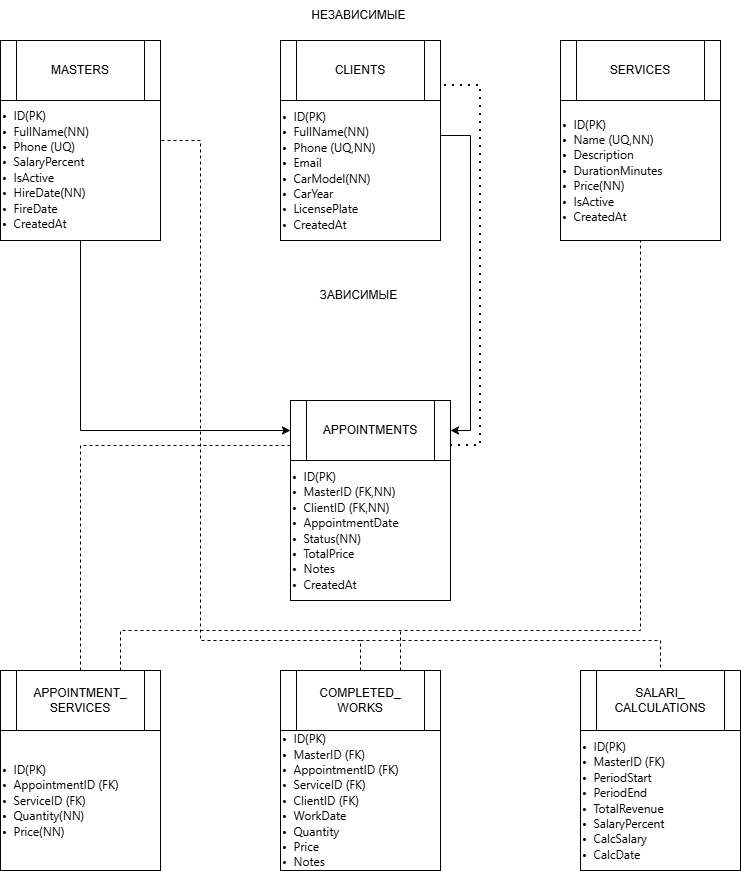

The diagram above was exported from draw.io. Its source (the exported page's mxGraphModel, read from the mxfile embedded in the PNG):
<mxGraphModel dx="994" dy="672" grid="1" gridSize="10" guides="1" tooltips="1" connect="1" arrows="1" fold="1" page="1" pageScale="1" pageWidth="827" pageHeight="1169" math="0" shadow="0">
  <root>
    <mxCell id="0" />
    <mxCell id="1" parent="0" />
    <mxCell id="_lgZXDSR4hyhE7gzdFLs-31" edge="1" parent="1" source="_lgZXDSR4hyhE7gzdFLs-1" style="edgeStyle=orthogonalEdgeStyle;rounded=0;orthogonalLoop=1;jettySize=auto;html=1;entryX=0;entryY=0.5;entryDx=0;entryDy=0;" target="_lgZXDSR4hyhE7gzdFLs-15">
      <mxGeometry relative="1" as="geometry">
        <Array as="points">
          <mxPoint x="120" y="430" />
        </Array>
      </mxGeometry>
    </mxCell>
    <mxCell id="_lgZXDSR4hyhE7gzdFLs-1" parent="1" style="rounded=0;whiteSpace=wrap;html=1;align=left;" value="&lt;div&gt;&lt;span style=&quot;font-family: Roboto, -apple-system, &amp;quot;apple color emoji&amp;quot;, BlinkMacSystemFont, &amp;quot;Segoe UI&amp;quot;, Roboto, Oxygen-Sans, Ubuntu, Cantarell, &amp;quot;Helvetica Neue&amp;quot;, sans-serif; white-space-collapse: preserve; background-color: rgb(255, 255, 255);&quot;&gt;&lt;font&gt;&lt;br&gt;&lt;/font&gt;&lt;/span&gt;&lt;/div&gt;&lt;span style=&quot;font-family: Roboto, -apple-system, &amp;quot;apple color emoji&amp;quot;, BlinkMacSystemFont, &amp;quot;Segoe UI&amp;quot;, Roboto, Oxygen-Sans, Ubuntu, Cantarell, &amp;quot;Helvetica Neue&amp;quot;, sans-serif; white-space-collapse: preserve; background-color: rgb(255, 255, 255);&quot;&gt;&lt;font&gt;&lt;div&gt;&lt;span style=&quot;font-family: Roboto, -apple-system, &amp;quot;apple color emoji&amp;quot;, BlinkMacSystemFont, &amp;quot;Segoe UI&amp;quot;, Roboto, Oxygen-Sans, Ubuntu, Cantarell, &amp;quot;Helvetica Neue&amp;quot;, sans-serif; white-space-collapse: preserve; background-color: rgb(255, 255, 255);&quot;&gt;&lt;font&gt;&lt;br&gt;&lt;/font&gt;&lt;/span&gt;&lt;/div&gt;&lt;div&gt;&lt;span style=&quot;font-family: Roboto, -apple-system, &amp;quot;apple color emoji&amp;quot;, BlinkMacSystemFont, &amp;quot;Segoe UI&amp;quot;, Roboto, Oxygen-Sans, Ubuntu, Cantarell, &amp;quot;Helvetica Neue&amp;quot;, sans-serif; white-space-collapse: preserve; background-color: rgb(255, 255, 255);&quot;&gt;&lt;font&gt;&lt;br&gt;&lt;/font&gt;&lt;/span&gt;&lt;/div&gt;&lt;div&gt;&lt;span style=&quot;font-family: Roboto, -apple-system, &amp;quot;apple color emoji&amp;quot;, BlinkMacSystemFont, &amp;quot;Segoe UI&amp;quot;, Roboto, Oxygen-Sans, Ubuntu, Cantarell, &amp;quot;Helvetica Neue&amp;quot;, sans-serif; white-space-collapse: preserve; background-color: rgb(255, 255, 255);&quot;&gt;&lt;font&gt;&lt;br&gt;&lt;/font&gt;&lt;/span&gt;&lt;/div&gt;•  ID(PK)&lt;br&gt;•  FullName(NN)&lt;br&gt;•  Phone (UQ)&lt;br&gt;•  SalaryPercent&lt;br&gt;•  IsActive&lt;br&gt;•  HireDate(NN)&lt;br&gt;•  FireDate&lt;br&gt;•  CreatedAt&lt;/font&gt;&lt;/span&gt;" vertex="1">
      <mxGeometry height="200" width="160" x="40" y="40" as="geometry" />
    </mxCell>
    <mxCell id="_lgZXDSR4hyhE7gzdFLs-29" edge="1" parent="1" source="_lgZXDSR4hyhE7gzdFLs-2" style="edgeStyle=orthogonalEdgeStyle;rounded=0;orthogonalLoop=1;jettySize=auto;html=1;exitX=1;exitY=0.25;exitDx=0;exitDy=0;entryX=1;entryY=0.5;entryDx=0;entryDy=0;" target="_lgZXDSR4hyhE7gzdFLs-15">
      <mxGeometry relative="1" as="geometry" />
    </mxCell>
    <mxCell id="_lgZXDSR4hyhE7gzdFLs-2" parent="1" style="rounded=0;whiteSpace=wrap;html=1;align=left;" value="&lt;span style=&quot;font-family: Roboto, -apple-system, &amp;quot;apple color emoji&amp;quot;, BlinkMacSystemFont, &amp;quot;Segoe UI&amp;quot;, Roboto, Oxygen-Sans, Ubuntu, Cantarell, &amp;quot;Helvetica Neue&amp;quot;, sans-serif; white-space-collapse: preserve; background-color: rgb(255, 255, 255);&quot;&gt;&lt;font&gt;•  ID(PK)&lt;br/&gt;•  FullName(NN)&lt;br/&gt;•  Phone (UQ,NN)&lt;br/&gt;•  Email&lt;br/&gt;•  CarModel(NN)&lt;br/&gt;•  CarYear&lt;br/&gt;•  LicensePlate&lt;br/&gt;•  CreatedAt&lt;/font&gt;&lt;/span&gt;" vertex="1">
      <mxGeometry height="140" width="160" x="320" y="100" as="geometry" />
    </mxCell>
    <mxCell id="_lgZXDSR4hyhE7gzdFLs-3" parent="1" style="rounded=0;whiteSpace=wrap;html=1;align=left;" value="&lt;span style=&quot;font-family: Roboto, -apple-system, &amp;quot;apple color emoji&amp;quot;, BlinkMacSystemFont, &amp;quot;Segoe UI&amp;quot;, Roboto, Oxygen-Sans, Ubuntu, Cantarell, &amp;quot;Helvetica Neue&amp;quot;, sans-serif; white-space-collapse: preserve; background-color: rgb(255, 255, 255);&quot;&gt;&lt;font&gt;•  ID(PK)&lt;br/&gt;•  Name (UQ,NN)&lt;br/&gt;•  Description&lt;br/&gt;•  DurationMinutes&lt;br/&gt;•  Price(NN)&lt;br/&gt;•  IsActive&lt;br/&gt;•  CreatedAt&lt;/font&gt;&lt;/span&gt;" vertex="1">
      <mxGeometry height="140" width="160" x="600" y="100" as="geometry" />
    </mxCell>
    <mxCell id="_lgZXDSR4hyhE7gzdFLs-4" parent="1" style="rounded=0;whiteSpace=wrap;html=1;align=left;" value="&lt;span style=&quot;font-family: Roboto, -apple-system, &amp;quot;apple color emoji&amp;quot;, BlinkMacSystemFont, &amp;quot;Segoe UI&amp;quot;, Roboto, Oxygen-Sans, Ubuntu, Cantarell, &amp;quot;Helvetica Neue&amp;quot;, sans-serif; white-space-collapse: preserve; background-color: rgb(255, 255, 255);&quot;&gt;&lt;font&gt;•  ID(PK)&lt;br/&gt;•  MasterID (FK)&lt;br/&gt;•  PeriodStart&lt;br/&gt;•  PeriodEnd&lt;br/&gt;•  TotalRevenue&lt;br/&gt;•  SalaryPercent&lt;br/&gt;•  CalcSalary&lt;br/&gt;•  CalcDate&lt;/font&gt;&lt;/span&gt;" vertex="1">
      <mxGeometry height="140" width="160" x="620" y="730" as="geometry" />
    </mxCell>
    <mxCell id="_lgZXDSR4hyhE7gzdFLs-5" parent="1" style="rounded=0;whiteSpace=wrap;html=1;align=left;" value="&lt;span style=&quot;font-family: Roboto, -apple-system, &amp;quot;apple color emoji&amp;quot;, BlinkMacSystemFont, &amp;quot;Segoe UI&amp;quot;, Roboto, Oxygen-Sans, Ubuntu, Cantarell, &amp;quot;Helvetica Neue&amp;quot;, sans-serif; white-space-collapse: preserve; background-color: rgb(255, 255, 255);&quot;&gt;&lt;font&gt;•  ID(PK)&lt;br/&gt;•  MasterID (FK)&lt;br/&gt;•  AppointmentID (FK)&lt;br/&gt;•  ServiceID (FK)&lt;br/&gt;•  ClientID (FK)&lt;br/&gt;•  WorkDate&lt;br/&gt;•  Quantity&lt;br/&gt;•  Price&lt;br/&gt;•  Notes&lt;/font&gt;&lt;/span&gt;" vertex="1">
      <mxGeometry height="140" width="160" x="320" y="730" as="geometry" />
    </mxCell>
    <mxCell id="_lgZXDSR4hyhE7gzdFLs-6" parent="1" style="rounded=0;whiteSpace=wrap;html=1;align=left;" value="&lt;span style=&quot;font-family: Roboto, -apple-system, &amp;quot;apple color emoji&amp;quot;, BlinkMacSystemFont, &amp;quot;Segoe UI&amp;quot;, Roboto, Oxygen-Sans, Ubuntu, Cantarell, &amp;quot;Helvetica Neue&amp;quot;, sans-serif; white-space-collapse: preserve; background-color: rgb(255, 255, 255);&quot;&gt;&lt;font&gt;•  ID(PK)&lt;br/&gt;•  AppointmentID (FK)&lt;br/&gt;•  ServiceID (FK)&lt;br/&gt;•  Quantity(NN)&lt;br/&gt;•  Price(NN)&lt;/font&gt;&lt;/span&gt;" vertex="1">
      <mxGeometry height="140" width="160" x="40" y="730" as="geometry" />
    </mxCell>
    <mxCell id="_lgZXDSR4hyhE7gzdFLs-7" parent="1" style="rounded=0;whiteSpace=wrap;html=1;align=left;" value="&lt;span style=&quot;font-family: Roboto, -apple-system, &amp;quot;apple color emoji&amp;quot;, BlinkMacSystemFont, &amp;quot;Segoe UI&amp;quot;, Roboto, Oxygen-Sans, Ubuntu, Cantarell, &amp;quot;Helvetica Neue&amp;quot;, sans-serif; white-space-collapse: preserve; background-color: rgb(255, 255, 255);&quot;&gt;&lt;font&gt;•  ID(PK)&lt;br/&gt;•  MasterID (FK,NN)&lt;br/&gt;•  ClientID (FK,NN)&lt;br/&gt;•  AppointmentDate&lt;br/&gt;•  Status(NN)&lt;br/&gt;•  TotalPrice&lt;br/&gt;•  Notes&lt;br/&gt;•  CreatedAt&lt;/font&gt;&lt;/span&gt;" vertex="1">
      <mxGeometry height="140" width="160" x="330" y="460" as="geometry" />
    </mxCell>
    <mxCell id="_lgZXDSR4hyhE7gzdFLs-9" parent="1" style="shape=process;whiteSpace=wrap;html=1;backgroundOutline=1;" value="MASTERS" vertex="1">
      <mxGeometry height="60" width="160" x="40" y="40" as="geometry" />
    </mxCell>
    <mxCell id="_lgZXDSR4hyhE7gzdFLs-12" parent="1" style="shape=process;whiteSpace=wrap;html=1;backgroundOutline=1;" value="APPOINTMENT_&lt;div&gt;SERVICES&lt;/div&gt;" vertex="1">
      <mxGeometry height="60" width="160" x="40" y="670" as="geometry" />
    </mxCell>
    <mxCell id="_lgZXDSR4hyhE7gzdFLs-13" parent="1" style="shape=process;whiteSpace=wrap;html=1;backgroundOutline=1;" value="COMPLETED_&lt;div&gt;WORKS&lt;/div&gt;" vertex="1">
      <mxGeometry height="60" width="160" x="320" y="670" as="geometry" />
    </mxCell>
    <mxCell id="_lgZXDSR4hyhE7gzdFLs-14" parent="1" style="shape=process;whiteSpace=wrap;html=1;backgroundOutline=1;" value="SALARI_&lt;div&gt;CALCULATIONS&lt;/div&gt;" vertex="1">
      <mxGeometry height="60" width="160" x="620" y="670" as="geometry" />
    </mxCell>
    <mxCell id="_lgZXDSR4hyhE7gzdFLs-15" parent="1" style="shape=process;whiteSpace=wrap;html=1;backgroundOutline=1;" value="APPOINTMENTS" vertex="1">
      <mxGeometry height="60" width="160" x="330" y="400" as="geometry" />
    </mxCell>
    <mxCell id="_lgZXDSR4hyhE7gzdFLs-16" parent="1" style="shape=process;whiteSpace=wrap;html=1;backgroundOutline=1;" value="SERVICES" vertex="1">
      <mxGeometry height="60" width="160" x="600" y="40" as="geometry" />
    </mxCell>
    <mxCell id="_lgZXDSR4hyhE7gzdFLs-17" parent="1" style="shape=process;whiteSpace=wrap;html=1;backgroundOutline=1;" value="CLIENTS" vertex="1">
      <mxGeometry height="60" width="160" x="320" y="40" as="geometry" />
    </mxCell>
    <mxCell id="_lgZXDSR4hyhE7gzdFLs-27" parent="1" style="text;html=1;whiteSpace=wrap;align=center;verticalAlign=middle;rounded=0;fillColor=#FFFFFF;" value="НЕЗАВИСИМЫЕ&amp;nbsp;" vertex="1">
      <mxGeometry height="30" width="160" x="320" as="geometry" />
    </mxCell>
    <mxCell id="_lgZXDSR4hyhE7gzdFLs-28" parent="1" style="text;html=1;whiteSpace=wrap;align=center;verticalAlign=middle;rounded=0;fillColor=#FFFFFF;" value="ЗАВИСИМЫЕ&amp;nbsp;" vertex="1">
      <mxGeometry height="30" width="160" x="320" y="280" as="geometry" />
    </mxCell>
    <mxCell id="_lgZXDSR4hyhE7gzdFLs-32" edge="1" parent="1" style="endArrow=none;dashed=1;html=1;rounded=0;entryX=1;entryY=0.5;entryDx=0;entryDy=0;" target="_lgZXDSR4hyhE7gzdFLs-1" value="">
      <mxGeometry height="50" relative="1" width="50" as="geometry">
        <Array as="points">
          <mxPoint x="400" y="640" />
          <mxPoint x="240" y="640" />
          <mxPoint x="240" y="140" />
        </Array>
        <mxPoint x="400" y="670" as="sourcePoint" />
        <mxPoint x="390" y="340" as="targetPoint" />
      </mxGeometry>
    </mxCell>
    <mxCell id="_lgZXDSR4hyhE7gzdFLs-33" edge="1" parent="1" style="endArrow=none;dashed=1;html=1;rounded=0;entryX=0.5;entryY=0;entryDx=0;entryDy=0;" target="_lgZXDSR4hyhE7gzdFLs-14" value="">
      <mxGeometry height="50" relative="1" width="50" as="geometry">
        <Array as="points">
          <mxPoint x="700" y="640" />
        </Array>
        <mxPoint x="400" y="640" as="sourcePoint" />
        <mxPoint x="390" y="410" as="targetPoint" />
      </mxGeometry>
    </mxCell>
    <mxCell id="_lgZXDSR4hyhE7gzdFLs-34" edge="1" parent="1" source="_lgZXDSR4hyhE7gzdFLs-15" style="endArrow=none;dashed=1;html=1;dashPattern=1 3;strokeWidth=2;rounded=0;entryX=1;entryY=0.75;entryDx=0;entryDy=0;exitX=1;exitY=0.75;exitDx=0;exitDy=0;" target="_lgZXDSR4hyhE7gzdFLs-17" value="">
      <mxGeometry height="50" relative="1" width="50" as="geometry">
        <Array as="points">
          <mxPoint x="520" y="445" />
          <mxPoint x="520" y="85" />
        </Array>
        <mxPoint x="340" y="450" as="sourcePoint" />
        <mxPoint x="390" y="400" as="targetPoint" />
      </mxGeometry>
    </mxCell>
    <mxCell id="_lgZXDSR4hyhE7gzdFLs-35" edge="1" parent="1" source="_lgZXDSR4hyhE7gzdFLs-12" style="endArrow=none;dashed=1;html=1;rounded=0;entryX=0;entryY=0.75;entryDx=0;entryDy=0;exitX=0.5;exitY=0;exitDx=0;exitDy=0;" target="_lgZXDSR4hyhE7gzdFLs-15" value="">
      <mxGeometry height="50" relative="1" width="50" as="geometry">
        <Array as="points">
          <mxPoint x="120" y="445" />
        </Array>
        <mxPoint x="340" y="440" as="sourcePoint" />
        <mxPoint x="390" y="390" as="targetPoint" />
      </mxGeometry>
    </mxCell>
    <mxCell id="_lgZXDSR4hyhE7gzdFLs-36" edge="1" parent="1" source="_lgZXDSR4hyhE7gzdFLs-12" style="endArrow=none;dashed=1;html=1;rounded=0;entryX=0.5;entryY=1;entryDx=0;entryDy=0;exitX=0.75;exitY=0;exitDx=0;exitDy=0;" target="_lgZXDSR4hyhE7gzdFLs-3" value="">
      <mxGeometry height="50" relative="1" width="50" as="geometry">
        <Array as="points">
          <mxPoint x="160" y="630" />
          <mxPoint x="680" y="630" />
        </Array>
        <mxPoint x="340" y="440" as="sourcePoint" />
        <mxPoint x="390" y="390" as="targetPoint" />
      </mxGeometry>
    </mxCell>
    <mxCell id="_lgZXDSR4hyhE7gzdFLs-37" edge="1" parent="1" source="_lgZXDSR4hyhE7gzdFLs-13" style="endArrow=none;dashed=1;html=1;rounded=0;exitX=0.75;exitY=0;exitDx=0;exitDy=0;" value="">
      <mxGeometry height="50" relative="1" width="50" as="geometry">
        <Array as="points">
          <mxPoint x="440" y="670" />
        </Array>
        <mxPoint x="340" y="440" as="sourcePoint" />
        <mxPoint x="440" y="630" as="targetPoint" />
      </mxGeometry>
    </mxCell>
  </root>
</mxGraphModel>